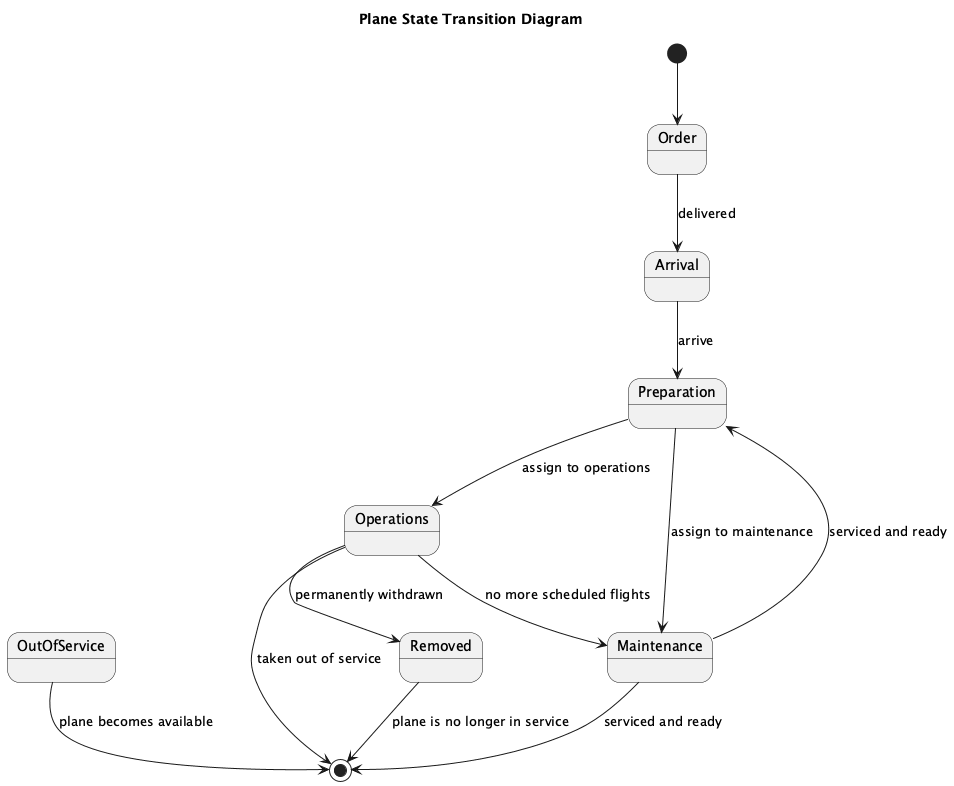

The diagram above was rendered by PlantUML. Its source (embedded in the PNG):
@startuml
title Plane State Transition Diagram

[*] --> Order

state Order
state Arrival
state Preparation
state Operations
state Maintenance
state OutOfService
state Removed

Order --> Arrival : delivered

Arrival --> Preparation : arrive

Preparation --> Operations : assign to operations
Preparation --> Maintenance : assign to maintenance

Operations --> Maintenance : no more scheduled flights

Maintenance --> Preparation : serviced and ready

Operations --> [*] : taken out of service

Operations --> Removed : permanently withdrawn

Maintenance --> [*] : serviced and ready

OutOfService --> [*] : plane becomes available

Removed --> [*] : plane is no longer in service

@enduml